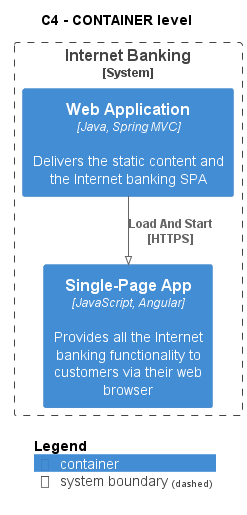

The diagram above was rendered by PlantUML. Its source (embedded in the PNG):
@startuml
!pragma layout smetana
!include ..\..\..\..\.c4s\C4_Container.puml

AddElementTag("state:new", $bgColor=green, $fontColor=#ffffff, $borderColor=green, $shadowing="False")
AddElementTag("state:changed", $bgColor=orange, $fontColor=#ffffff, $borderColor=orange, $shadowing="False")
AddElementTag("state:removed", $bgColor=red, $fontColor=#ffffff, $borderColor=red, $shadowing="False")

AddRelTag("state:new", $textColor=green, $lineColor=green)
AddRelTag("state:changed", $textColor=orange, $lineColor=orange)
AddRelTag("state:removed", $textColor=red, $lineColor=red)

SHOW_PERSON_PORTRAIT()
LAYOUT_TOP_DOWN()

skinparam linetype polyline

title C4 - CONTAINER level


System_Boundary(BigBankPlc.SoftwareSystems.InternetBanking, "Internet Banking") {
    Container(BigBankPlc.SoftwareSystems.InternetBanking.Containers.WebApplication, "Web Application", "Java, Spring MVC", "Delivers the static content and the Internet banking SPA")
    Container(BigBankPlc.SoftwareSystems.InternetBanking.Containers.SinglePageApp, "Single-Page App", "JavaScript, Angular", "Provides all the Internet banking functionality to customers via their web browser")
}

Rel(BigBankPlc.SoftwareSystems.InternetBanking.Containers.WebApplication, BigBankPlc.SoftwareSystems.InternetBanking.Containers.SinglePageApp, "Load And Start\n[HTTPS]", $tags='protocol:https')


SHOW_LEGEND()
@enduml